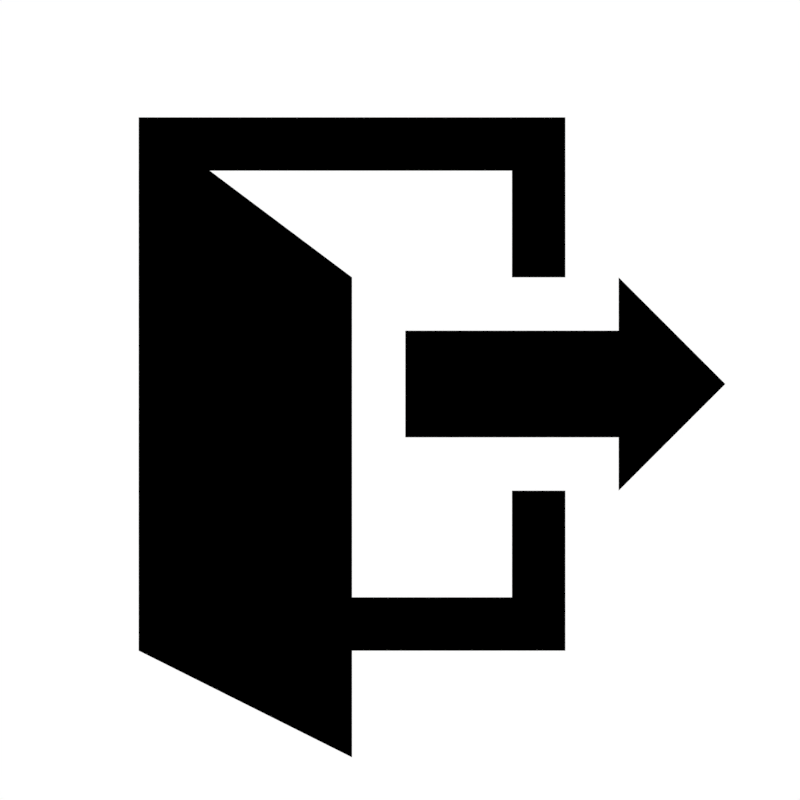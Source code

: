 # Source: exit.blend  (saved by Blender 2.79.0; exported with 4.5.12 LTS)
import bpy
from mathutils import Matrix  # noqa: F401  (used for matrix-valued properties, if any)

bpy.ops.wm.read_factory_settings(use_empty=True)
scene = bpy.context.scene
scene.name = 'Scene'

# ---- collections
col_collection_1 = bpy.data.collections.new('Collection 1'); scene.collection.children.link(col_collection_1)

# ---- materials (node trees are filled in below, after node groups)
mat_material = bpy.data.materials.new('Material')
mat_material.alpha_threshold = 0.0
mat_material.use_transparent_shadow = False
mat_material.diffuse_color = (0.0, 0.0, 0.0, 1.0)
mat_material.roughness = 0.5
mat_material.line_color = (0.0, 0.0, 0.0, 1.0)

# ---- material node trees

# ---- world
world_world = bpy.data.worlds.new('World'); scene.world = world_world
world_world.color = (1.0, 1.0, 1.0)
world_world.use_sun_shadow = False
world_world.sun_shadow_jitter_overblur = 0.0
world_world.cycles.sampling_method = 'MANUAL'

# ---- cameras
cam_camera = bpy.data.cameras.new('Camera')
cam_camera.type = 'ORTHO'
cam_camera.clip_end = 100.0
cam_camera.lens = 35.0
cam_camera.sensor_width = 32.0
cam_camera.sensor_height = 18.0
cam_camera.ortho_scale = 1.5
cam_camera.dof.focus_distance = 0.0
cam_camera.dof.aperture_fstop = 128.0

# ---- meshes
me_cube = bpy.data.meshes.new('Cube')
me_cube.from_pydata([(0.5, 0.4, 0.0), (0.5, 0.6, 0.0), (0.8, 0.7, 0.0), (0.8, 0.3, 0.0), (0.8, 0.0, 0.0), (0.8, 1.0, 0.0), (-5.96e-08, 1.0, 0.0), (-5.96e-08, 0.0, 0.0), (0.9, 0.6, 0.0), (0.9, 0.4, 0.0), (0.9, 0.3, 0.0), (0.9, 0.7, 0.0), (1.1, 0.5, 0.0), (0.1, 0.9, 0.0), (0.1, 0.1, 0.0), (0.7, 0.1, 0.0), (0.7, 0.3, 0.0), (0.7, 0.7, 0.0), (0.7, 0.9, 0.0), (0.4, -0.2, 0.0), (0.4, 0.7, 0.0)], [], [(10, 12, 9), (12, 11, 8), (0, 9, 8, 1), (6, 7, 19, 20), (2, 5, 18, 17), (13, 18, 5, 6), (14, 13, 6, 7), (15, 14, 7, 4), (4, 3, 16, 15), (9, 12, 8)])
me_cube.materials.append(mat_material)
me_cube.use_remesh_preserve_volume = False
me_cube.use_remesh_preserve_attributes = False
me_cube.use_mirror_vertex_groups = False
me_cube.update()

# ---- objects
ob_cube = bpy.data.objects.new('Cube', me_cube)
ob_camera = bpy.data.objects.new('Camera', cam_camera)

# ---- transforms, parenting, visibility, modifiers, constraints
ob_cube.location = (0.0, 0.0, 0.0)
ob_cube.lock_rotations_4d = False
ob_cube.empty_display_type = 'ARROWS'
ob_cube.lineart.crease_threshold = 0.0
ob_camera.location = (0.49, 0.47, 10.0)
ob_camera.lock_rotations_4d = False
ob_camera.empty_display_type = 'ARROWS'
ob_camera.color = (0.0, 0.0, 0.0, 0.0)
ob_camera.display_type = 'WIRE'
ob_camera.lineart.crease_threshold = 0.0

# ---- collection membership
col_collection_1.objects.link(ob_cube)
col_collection_1.objects.link(ob_camera)

# ---- scene / render settings (as saved in the file)
scene.camera = ob_camera
scene.frame_start = 1; scene.frame_end = 250; scene.frame_set(1)
scene.render.engine = 'BLENDER_EEVEE_NEXT'
scene.render.resolution_x = 64
scene.render.resolution_y = 64
scene.render.dither_intensity = 0.0
scene.render.film_transparent = True
scene.cycles.use_denoising = False
scene.cycles.samples = 128
scene.cycles.sampling_pattern = 'TABULATED_SOBOL'
scene.cycles.use_adaptive_sampling = False
scene.cycles.use_light_tree = False
scene.cycles.blur_glossy = 0.0
scene.cycles.sample_clamp_indirect = 0.0
scene.view_settings.view_transform = 'Standard'
bpy.context.view_layer.update()
